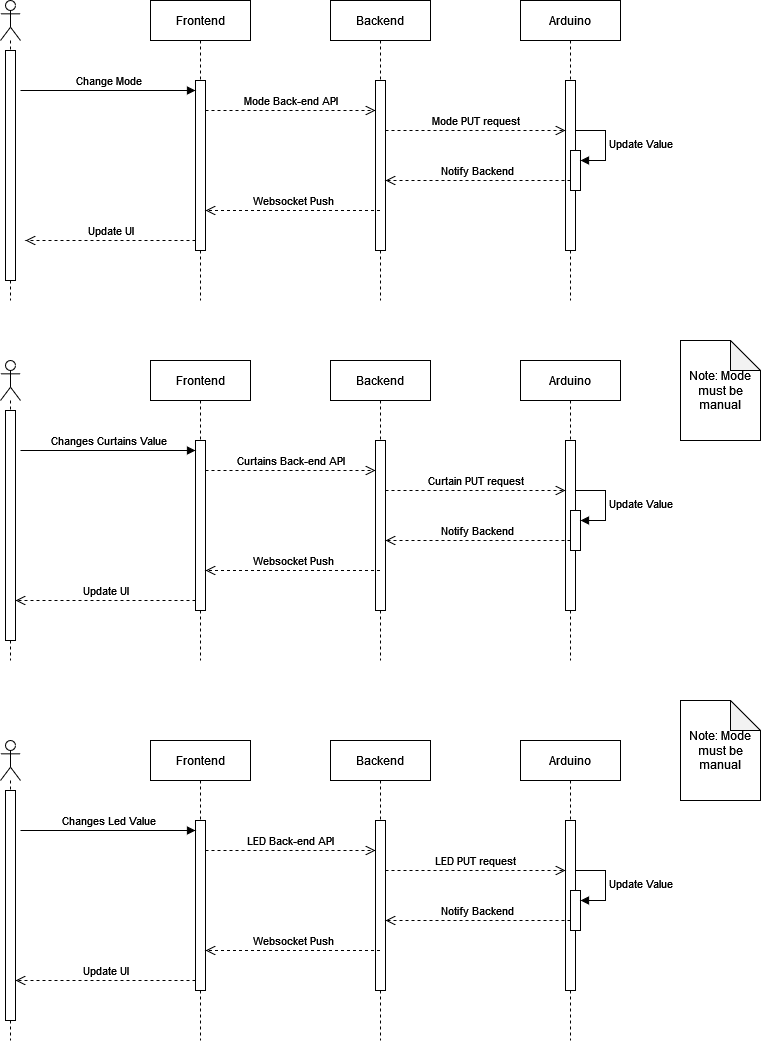

The diagram above was exported from draw.io. Its source (the exported page's mxGraphModel, read from the mxfile embedded in the PNG):
<mxGraphModel dx="1042" dy="599" grid="1" gridSize="10" guides="1" tooltips="1" connect="1" arrows="1" fold="1" page="1" pageScale="1" pageWidth="850" pageHeight="1100" background="#ffffff" math="0" shadow="0">
  <root>
    <mxCell id="0" />
    <mxCell id="1" parent="0" />
    <mxCell id="aM9ryv3xv72pqoxQDRHE-5" value="Frontend" style="shape=umlLifeline;perimeter=lifelinePerimeter;whiteSpace=wrap;html=1;container=0;dropTarget=0;collapsible=0;recursiveResize=0;outlineConnect=0;portConstraint=eastwest;newEdgeStyle={&quot;edgeStyle&quot;:&quot;elbowEdgeStyle&quot;,&quot;elbow&quot;:&quot;vertical&quot;,&quot;curved&quot;:0,&quot;rounded&quot;:0};" parent="1" vertex="1">
      <mxGeometry x="230" y="420" width="100" height="300" as="geometry" />
    </mxCell>
    <mxCell id="aM9ryv3xv72pqoxQDRHE-6" value="" style="html=1;points=[];perimeter=orthogonalPerimeter;outlineConnect=0;targetShapes=umlLifeline;portConstraint=eastwest;newEdgeStyle={&quot;edgeStyle&quot;:&quot;elbowEdgeStyle&quot;,&quot;elbow&quot;:&quot;vertical&quot;,&quot;curved&quot;:0,&quot;rounded&quot;:0};" parent="aM9ryv3xv72pqoxQDRHE-5" vertex="1">
      <mxGeometry x="45" y="80" width="10" height="170" as="geometry" />
    </mxCell>
    <mxCell id="aM9ryv3xv72pqoxQDRHE-7" value="Changes Curtains Value" style="html=1;verticalAlign=bottom;endArrow=block;edgeStyle=elbowEdgeStyle;elbow=vertical;curved=0;rounded=0;" parent="1" target="aM9ryv3xv72pqoxQDRHE-6" edge="1">
      <mxGeometry relative="1" as="geometry">
        <mxPoint x="100" y="510" as="sourcePoint" />
        <Array as="points">
          <mxPoint x="185" y="510" />
        </Array>
        <mxPoint x="270" y="510" as="targetPoint" />
      </mxGeometry>
    </mxCell>
    <mxCell id="aM9ryv3xv72pqoxQDRHE-8" value="Update UI" style="html=1;verticalAlign=bottom;endArrow=open;dashed=1;endSize=8;edgeStyle=elbowEdgeStyle;elbow=vertical;curved=0;rounded=0;" parent="1" source="aM9ryv3xv72pqoxQDRHE-6" target="YC4ODzS4AjRx1gjUVdqs-11" edge="1">
      <mxGeometry relative="1" as="geometry">
        <mxPoint x="105" y="660" as="targetPoint" />
        <Array as="points">
          <mxPoint x="200" y="660" />
        </Array>
      </mxGeometry>
    </mxCell>
    <mxCell id="aM9ryv3xv72pqoxQDRHE-10" value="Curtains Back-end API" style="html=1;verticalAlign=bottom;endArrow=open;dashed=1;endSize=8;edgeStyle=elbowEdgeStyle;elbow=vertical;curved=0;rounded=0;" parent="1" source="aM9ryv3xv72pqoxQDRHE-6" edge="1">
      <mxGeometry relative="1" as="geometry">
        <mxPoint x="455" y="530" as="targetPoint" />
        <Array as="points">
          <mxPoint x="370" y="530" />
        </Array>
        <mxPoint x="290" y="530" as="sourcePoint" />
      </mxGeometry>
    </mxCell>
    <mxCell id="YC4ODzS4AjRx1gjUVdqs-3" value="Backend" style="shape=umlLifeline;perimeter=lifelinePerimeter;whiteSpace=wrap;html=1;container=0;dropTarget=0;collapsible=0;recursiveResize=0;outlineConnect=0;portConstraint=eastwest;newEdgeStyle={&quot;edgeStyle&quot;:&quot;elbowEdgeStyle&quot;,&quot;elbow&quot;:&quot;vertical&quot;,&quot;curved&quot;:0,&quot;rounded&quot;:0};" vertex="1" parent="1">
      <mxGeometry x="410" y="420" width="100" height="300" as="geometry" />
    </mxCell>
    <mxCell id="YC4ODzS4AjRx1gjUVdqs-4" value="" style="html=1;points=[];perimeter=orthogonalPerimeter;outlineConnect=0;targetShapes=umlLifeline;portConstraint=eastwest;newEdgeStyle={&quot;edgeStyle&quot;:&quot;elbowEdgeStyle&quot;,&quot;elbow&quot;:&quot;vertical&quot;,&quot;curved&quot;:0,&quot;rounded&quot;:0};" vertex="1" parent="YC4ODzS4AjRx1gjUVdqs-3">
      <mxGeometry x="45" y="80" width="10" height="170" as="geometry" />
    </mxCell>
    <mxCell id="YC4ODzS4AjRx1gjUVdqs-5" value="Arduino" style="shape=umlLifeline;perimeter=lifelinePerimeter;whiteSpace=wrap;html=1;container=0;dropTarget=0;collapsible=0;recursiveResize=0;outlineConnect=0;portConstraint=eastwest;newEdgeStyle={&quot;edgeStyle&quot;:&quot;elbowEdgeStyle&quot;,&quot;elbow&quot;:&quot;vertical&quot;,&quot;curved&quot;:0,&quot;rounded&quot;:0};" vertex="1" parent="1">
      <mxGeometry x="600" y="420" width="100" height="300" as="geometry" />
    </mxCell>
    <mxCell id="YC4ODzS4AjRx1gjUVdqs-6" value="" style="html=1;points=[];perimeter=orthogonalPerimeter;outlineConnect=0;targetShapes=umlLifeline;portConstraint=eastwest;newEdgeStyle={&quot;edgeStyle&quot;:&quot;elbowEdgeStyle&quot;,&quot;elbow&quot;:&quot;vertical&quot;,&quot;curved&quot;:0,&quot;rounded&quot;:0};" vertex="1" parent="YC4ODzS4AjRx1gjUVdqs-5">
      <mxGeometry x="45" y="80" width="10" height="170" as="geometry" />
    </mxCell>
    <mxCell id="YC4ODzS4AjRx1gjUVdqs-13" value="" style="html=1;points=[[0,0,0,0,5],[0,1,0,0,-5],[1,0,0,0,5],[1,1,0,0,-5]];perimeter=orthogonalPerimeter;outlineConnect=0;targetShapes=umlLifeline;portConstraint=eastwest;newEdgeStyle={&quot;curved&quot;:0,&quot;rounded&quot;:0};" vertex="1" parent="YC4ODzS4AjRx1gjUVdqs-5">
      <mxGeometry x="50" y="150" width="10" height="40" as="geometry" />
    </mxCell>
    <mxCell id="YC4ODzS4AjRx1gjUVdqs-14" value="Update Value" style="html=1;align=left;spacingLeft=2;endArrow=block;rounded=0;edgeStyle=orthogonalEdgeStyle;curved=0;rounded=0;" edge="1" target="YC4ODzS4AjRx1gjUVdqs-13" parent="YC4ODzS4AjRx1gjUVdqs-5">
      <mxGeometry relative="1" as="geometry">
        <mxPoint x="55" y="130" as="sourcePoint" />
        <Array as="points">
          <mxPoint x="85" y="160" />
        </Array>
      </mxGeometry>
    </mxCell>
    <mxCell id="YC4ODzS4AjRx1gjUVdqs-10" value="" style="shape=umlLifeline;perimeter=lifelinePerimeter;whiteSpace=wrap;html=1;container=1;dropTarget=0;collapsible=0;recursiveResize=0;outlineConnect=0;portConstraint=eastwest;newEdgeStyle={&quot;curved&quot;:0,&quot;rounded&quot;:0};participant=umlActor;" vertex="1" parent="1">
      <mxGeometry x="80" y="420" width="20" height="300" as="geometry" />
    </mxCell>
    <mxCell id="YC4ODzS4AjRx1gjUVdqs-11" value="" style="html=1;points=[[0,0,0,0,5],[0,1,0,0,-5],[1,0,0,0,5],[1,1,0,0,-5]];perimeter=orthogonalPerimeter;outlineConnect=0;targetShapes=umlLifeline;portConstraint=eastwest;newEdgeStyle={&quot;curved&quot;:0,&quot;rounded&quot;:0};" vertex="1" parent="YC4ODzS4AjRx1gjUVdqs-10">
      <mxGeometry x="5" y="50" width="10" height="230" as="geometry" />
    </mxCell>
    <mxCell id="YC4ODzS4AjRx1gjUVdqs-12" value="Curtain PUT request" style="html=1;verticalAlign=bottom;endArrow=open;dashed=1;endSize=8;edgeStyle=elbowEdgeStyle;elbow=vertical;curved=0;rounded=0;" edge="1" parent="1" source="YC4ODzS4AjRx1gjUVdqs-4" target="YC4ODzS4AjRx1gjUVdqs-6">
      <mxGeometry relative="1" as="geometry">
        <mxPoint x="640" y="550" as="targetPoint" />
        <Array as="points">
          <mxPoint x="555" y="550" />
        </Array>
        <mxPoint x="470" y="550" as="sourcePoint" />
      </mxGeometry>
    </mxCell>
    <mxCell id="YC4ODzS4AjRx1gjUVdqs-15" value="Notify Backend" style="html=1;verticalAlign=bottom;endArrow=open;dashed=1;endSize=8;edgeStyle=elbowEdgeStyle;elbow=vertical;curved=0;rounded=0;" edge="1" parent="1" source="YC4ODzS4AjRx1gjUVdqs-13" target="YC4ODzS4AjRx1gjUVdqs-4">
      <mxGeometry relative="1" as="geometry">
        <mxPoint x="470" y="600" as="targetPoint" />
        <Array as="points">
          <mxPoint x="565" y="600" />
        </Array>
        <mxPoint x="640" y="600" as="sourcePoint" />
      </mxGeometry>
    </mxCell>
    <mxCell id="YC4ODzS4AjRx1gjUVdqs-16" value="Websocket Push" style="html=1;verticalAlign=bottom;endArrow=open;dashed=1;endSize=8;edgeStyle=elbowEdgeStyle;elbow=vertical;curved=0;rounded=0;" edge="1" parent="1" source="YC4ODzS4AjRx1gjUVdqs-3" target="aM9ryv3xv72pqoxQDRHE-6">
      <mxGeometry relative="1" as="geometry">
        <mxPoint x="290" y="630" as="targetPoint" />
        <Array as="points">
          <mxPoint x="390" y="630" />
        </Array>
        <mxPoint x="450" y="630" as="sourcePoint" />
      </mxGeometry>
    </mxCell>
    <mxCell id="YC4ODzS4AjRx1gjUVdqs-17" value="Frontend" style="shape=umlLifeline;perimeter=lifelinePerimeter;whiteSpace=wrap;html=1;container=0;dropTarget=0;collapsible=0;recursiveResize=0;outlineConnect=0;portConstraint=eastwest;newEdgeStyle={&quot;edgeStyle&quot;:&quot;elbowEdgeStyle&quot;,&quot;elbow&quot;:&quot;vertical&quot;,&quot;curved&quot;:0,&quot;rounded&quot;:0};" vertex="1" parent="1">
      <mxGeometry x="230" y="60" width="100" height="300" as="geometry" />
    </mxCell>
    <mxCell id="YC4ODzS4AjRx1gjUVdqs-18" value="" style="html=1;points=[];perimeter=orthogonalPerimeter;outlineConnect=0;targetShapes=umlLifeline;portConstraint=eastwest;newEdgeStyle={&quot;edgeStyle&quot;:&quot;elbowEdgeStyle&quot;,&quot;elbow&quot;:&quot;vertical&quot;,&quot;curved&quot;:0,&quot;rounded&quot;:0};" vertex="1" parent="YC4ODzS4AjRx1gjUVdqs-17">
      <mxGeometry x="45" y="80" width="10" height="170" as="geometry" />
    </mxCell>
    <mxCell id="YC4ODzS4AjRx1gjUVdqs-19" value="Change Mode" style="html=1;verticalAlign=bottom;endArrow=block;edgeStyle=elbowEdgeStyle;elbow=vertical;curved=0;rounded=0;" edge="1" parent="1" target="YC4ODzS4AjRx1gjUVdqs-18">
      <mxGeometry relative="1" as="geometry">
        <mxPoint x="100" y="150" as="sourcePoint" />
        <Array as="points">
          <mxPoint x="185" y="150" />
        </Array>
        <mxPoint x="270" y="150" as="targetPoint" />
      </mxGeometry>
    </mxCell>
    <mxCell id="YC4ODzS4AjRx1gjUVdqs-20" value="Update UI" style="html=1;verticalAlign=bottom;endArrow=open;dashed=1;endSize=8;edgeStyle=elbowEdgeStyle;elbow=vertical;curved=0;rounded=0;" edge="1" parent="1" source="YC4ODzS4AjRx1gjUVdqs-18">
      <mxGeometry relative="1" as="geometry">
        <mxPoint x="105" y="300" as="targetPoint" />
        <Array as="points">
          <mxPoint x="200" y="300" />
        </Array>
      </mxGeometry>
    </mxCell>
    <mxCell id="YC4ODzS4AjRx1gjUVdqs-21" value="Mode Back-end API" style="html=1;verticalAlign=bottom;endArrow=open;dashed=1;endSize=8;edgeStyle=elbowEdgeStyle;elbow=vertical;curved=0;rounded=0;" edge="1" parent="1" source="YC4ODzS4AjRx1gjUVdqs-18">
      <mxGeometry relative="1" as="geometry">
        <mxPoint x="455" y="170" as="targetPoint" />
        <Array as="points">
          <mxPoint x="370" y="170" />
        </Array>
        <mxPoint x="290" y="170" as="sourcePoint" />
      </mxGeometry>
    </mxCell>
    <mxCell id="YC4ODzS4AjRx1gjUVdqs-22" value="Backend" style="shape=umlLifeline;perimeter=lifelinePerimeter;whiteSpace=wrap;html=1;container=0;dropTarget=0;collapsible=0;recursiveResize=0;outlineConnect=0;portConstraint=eastwest;newEdgeStyle={&quot;edgeStyle&quot;:&quot;elbowEdgeStyle&quot;,&quot;elbow&quot;:&quot;vertical&quot;,&quot;curved&quot;:0,&quot;rounded&quot;:0};" vertex="1" parent="1">
      <mxGeometry x="410" y="60" width="100" height="300" as="geometry" />
    </mxCell>
    <mxCell id="YC4ODzS4AjRx1gjUVdqs-23" value="" style="html=1;points=[];perimeter=orthogonalPerimeter;outlineConnect=0;targetShapes=umlLifeline;portConstraint=eastwest;newEdgeStyle={&quot;edgeStyle&quot;:&quot;elbowEdgeStyle&quot;,&quot;elbow&quot;:&quot;vertical&quot;,&quot;curved&quot;:0,&quot;rounded&quot;:0};" vertex="1" parent="YC4ODzS4AjRx1gjUVdqs-22">
      <mxGeometry x="45" y="80" width="10" height="170" as="geometry" />
    </mxCell>
    <mxCell id="YC4ODzS4AjRx1gjUVdqs-24" value="Arduino" style="shape=umlLifeline;perimeter=lifelinePerimeter;whiteSpace=wrap;html=1;container=0;dropTarget=0;collapsible=0;recursiveResize=0;outlineConnect=0;portConstraint=eastwest;newEdgeStyle={&quot;edgeStyle&quot;:&quot;elbowEdgeStyle&quot;,&quot;elbow&quot;:&quot;vertical&quot;,&quot;curved&quot;:0,&quot;rounded&quot;:0};" vertex="1" parent="1">
      <mxGeometry x="600" y="60" width="100" height="300" as="geometry" />
    </mxCell>
    <mxCell id="YC4ODzS4AjRx1gjUVdqs-25" value="" style="html=1;points=[];perimeter=orthogonalPerimeter;outlineConnect=0;targetShapes=umlLifeline;portConstraint=eastwest;newEdgeStyle={&quot;edgeStyle&quot;:&quot;elbowEdgeStyle&quot;,&quot;elbow&quot;:&quot;vertical&quot;,&quot;curved&quot;:0,&quot;rounded&quot;:0};" vertex="1" parent="YC4ODzS4AjRx1gjUVdqs-24">
      <mxGeometry x="45" y="80" width="10" height="170" as="geometry" />
    </mxCell>
    <mxCell id="YC4ODzS4AjRx1gjUVdqs-26" value="" style="html=1;points=[[0,0,0,0,5],[0,1,0,0,-5],[1,0,0,0,5],[1,1,0,0,-5]];perimeter=orthogonalPerimeter;outlineConnect=0;targetShapes=umlLifeline;portConstraint=eastwest;newEdgeStyle={&quot;curved&quot;:0,&quot;rounded&quot;:0};" vertex="1" parent="YC4ODzS4AjRx1gjUVdqs-24">
      <mxGeometry x="50" y="150" width="10" height="40" as="geometry" />
    </mxCell>
    <mxCell id="YC4ODzS4AjRx1gjUVdqs-27" value="Update Value" style="html=1;align=left;spacingLeft=2;endArrow=block;rounded=0;edgeStyle=orthogonalEdgeStyle;curved=0;rounded=0;" edge="1" parent="YC4ODzS4AjRx1gjUVdqs-24" target="YC4ODzS4AjRx1gjUVdqs-26">
      <mxGeometry relative="1" as="geometry">
        <mxPoint x="55" y="130" as="sourcePoint" />
        <Array as="points">
          <mxPoint x="85" y="160" />
        </Array>
      </mxGeometry>
    </mxCell>
    <mxCell id="YC4ODzS4AjRx1gjUVdqs-28" value="" style="shape=umlLifeline;perimeter=lifelinePerimeter;whiteSpace=wrap;html=1;container=1;dropTarget=0;collapsible=0;recursiveResize=0;outlineConnect=0;portConstraint=eastwest;newEdgeStyle={&quot;curved&quot;:0,&quot;rounded&quot;:0};participant=umlActor;" vertex="1" parent="1">
      <mxGeometry x="80" y="60" width="20" height="300" as="geometry" />
    </mxCell>
    <mxCell id="YC4ODzS4AjRx1gjUVdqs-29" value="" style="html=1;points=[[0,0,0,0,5],[0,1,0,0,-5],[1,0,0,0,5],[1,1,0,0,-5]];perimeter=orthogonalPerimeter;outlineConnect=0;targetShapes=umlLifeline;portConstraint=eastwest;newEdgeStyle={&quot;curved&quot;:0,&quot;rounded&quot;:0};" vertex="1" parent="YC4ODzS4AjRx1gjUVdqs-28">
      <mxGeometry x="5" y="50" width="10" height="230" as="geometry" />
    </mxCell>
    <mxCell id="YC4ODzS4AjRx1gjUVdqs-30" value="Mode PUT request" style="html=1;verticalAlign=bottom;endArrow=open;dashed=1;endSize=8;edgeStyle=elbowEdgeStyle;elbow=vertical;curved=0;rounded=0;" edge="1" parent="1" source="YC4ODzS4AjRx1gjUVdqs-23" target="YC4ODzS4AjRx1gjUVdqs-25">
      <mxGeometry relative="1" as="geometry">
        <mxPoint x="640" y="190" as="targetPoint" />
        <Array as="points">
          <mxPoint x="555" y="190" />
        </Array>
        <mxPoint x="470" y="190" as="sourcePoint" />
      </mxGeometry>
    </mxCell>
    <mxCell id="YC4ODzS4AjRx1gjUVdqs-31" value="Notify Backend" style="html=1;verticalAlign=bottom;endArrow=open;dashed=1;endSize=8;edgeStyle=elbowEdgeStyle;elbow=vertical;curved=0;rounded=0;" edge="1" parent="1" source="YC4ODzS4AjRx1gjUVdqs-26" target="YC4ODzS4AjRx1gjUVdqs-23">
      <mxGeometry relative="1" as="geometry">
        <mxPoint x="470" y="240" as="targetPoint" />
        <Array as="points">
          <mxPoint x="565" y="240" />
        </Array>
        <mxPoint x="640" y="240" as="sourcePoint" />
      </mxGeometry>
    </mxCell>
    <mxCell id="YC4ODzS4AjRx1gjUVdqs-32" value="Websocket Push" style="html=1;verticalAlign=bottom;endArrow=open;dashed=1;endSize=8;edgeStyle=elbowEdgeStyle;elbow=vertical;curved=0;rounded=0;" edge="1" parent="1" source="YC4ODzS4AjRx1gjUVdqs-22" target="YC4ODzS4AjRx1gjUVdqs-18">
      <mxGeometry relative="1" as="geometry">
        <mxPoint x="290" y="270" as="targetPoint" />
        <Array as="points">
          <mxPoint x="390" y="270" />
        </Array>
        <mxPoint x="450" y="270" as="sourcePoint" />
      </mxGeometry>
    </mxCell>
    <mxCell id="YC4ODzS4AjRx1gjUVdqs-49" value="Frontend" style="shape=umlLifeline;perimeter=lifelinePerimeter;whiteSpace=wrap;html=1;container=0;dropTarget=0;collapsible=0;recursiveResize=0;outlineConnect=0;portConstraint=eastwest;newEdgeStyle={&quot;edgeStyle&quot;:&quot;elbowEdgeStyle&quot;,&quot;elbow&quot;:&quot;vertical&quot;,&quot;curved&quot;:0,&quot;rounded&quot;:0};" vertex="1" parent="1">
      <mxGeometry x="230" y="800" width="100" height="300" as="geometry" />
    </mxCell>
    <mxCell id="YC4ODzS4AjRx1gjUVdqs-50" value="" style="html=1;points=[];perimeter=orthogonalPerimeter;outlineConnect=0;targetShapes=umlLifeline;portConstraint=eastwest;newEdgeStyle={&quot;edgeStyle&quot;:&quot;elbowEdgeStyle&quot;,&quot;elbow&quot;:&quot;vertical&quot;,&quot;curved&quot;:0,&quot;rounded&quot;:0};" vertex="1" parent="YC4ODzS4AjRx1gjUVdqs-49">
      <mxGeometry x="45" y="80" width="10" height="170" as="geometry" />
    </mxCell>
    <mxCell id="YC4ODzS4AjRx1gjUVdqs-51" value="Changes Led Value" style="html=1;verticalAlign=bottom;endArrow=block;edgeStyle=elbowEdgeStyle;elbow=vertical;curved=0;rounded=0;" edge="1" parent="1" target="YC4ODzS4AjRx1gjUVdqs-50">
      <mxGeometry relative="1" as="geometry">
        <mxPoint x="100" y="890" as="sourcePoint" />
        <Array as="points">
          <mxPoint x="185" y="890" />
        </Array>
        <mxPoint x="270" y="890" as="targetPoint" />
      </mxGeometry>
    </mxCell>
    <mxCell id="YC4ODzS4AjRx1gjUVdqs-52" value="Update UI" style="html=1;verticalAlign=bottom;endArrow=open;dashed=1;endSize=8;edgeStyle=elbowEdgeStyle;elbow=vertical;curved=0;rounded=0;" edge="1" parent="1" source="YC4ODzS4AjRx1gjUVdqs-50" target="YC4ODzS4AjRx1gjUVdqs-61">
      <mxGeometry relative="1" as="geometry">
        <mxPoint x="105" y="1040" as="targetPoint" />
        <Array as="points">
          <mxPoint x="200" y="1040" />
        </Array>
      </mxGeometry>
    </mxCell>
    <mxCell id="YC4ODzS4AjRx1gjUVdqs-53" value="LED Back-end API" style="html=1;verticalAlign=bottom;endArrow=open;dashed=1;endSize=8;edgeStyle=elbowEdgeStyle;elbow=vertical;curved=0;rounded=0;" edge="1" parent="1" source="YC4ODzS4AjRx1gjUVdqs-50">
      <mxGeometry relative="1" as="geometry">
        <mxPoint x="455" y="910" as="targetPoint" />
        <Array as="points">
          <mxPoint x="370" y="910" />
        </Array>
        <mxPoint x="290" y="910" as="sourcePoint" />
      </mxGeometry>
    </mxCell>
    <mxCell id="YC4ODzS4AjRx1gjUVdqs-54" value="Backend" style="shape=umlLifeline;perimeter=lifelinePerimeter;whiteSpace=wrap;html=1;container=0;dropTarget=0;collapsible=0;recursiveResize=0;outlineConnect=0;portConstraint=eastwest;newEdgeStyle={&quot;edgeStyle&quot;:&quot;elbowEdgeStyle&quot;,&quot;elbow&quot;:&quot;vertical&quot;,&quot;curved&quot;:0,&quot;rounded&quot;:0};" vertex="1" parent="1">
      <mxGeometry x="410" y="800" width="100" height="300" as="geometry" />
    </mxCell>
    <mxCell id="YC4ODzS4AjRx1gjUVdqs-55" value="" style="html=1;points=[];perimeter=orthogonalPerimeter;outlineConnect=0;targetShapes=umlLifeline;portConstraint=eastwest;newEdgeStyle={&quot;edgeStyle&quot;:&quot;elbowEdgeStyle&quot;,&quot;elbow&quot;:&quot;vertical&quot;,&quot;curved&quot;:0,&quot;rounded&quot;:0};" vertex="1" parent="YC4ODzS4AjRx1gjUVdqs-54">
      <mxGeometry x="45" y="80" width="10" height="170" as="geometry" />
    </mxCell>
    <mxCell id="YC4ODzS4AjRx1gjUVdqs-56" value="Arduino" style="shape=umlLifeline;perimeter=lifelinePerimeter;whiteSpace=wrap;html=1;container=0;dropTarget=0;collapsible=0;recursiveResize=0;outlineConnect=0;portConstraint=eastwest;newEdgeStyle={&quot;edgeStyle&quot;:&quot;elbowEdgeStyle&quot;,&quot;elbow&quot;:&quot;vertical&quot;,&quot;curved&quot;:0,&quot;rounded&quot;:0};" vertex="1" parent="1">
      <mxGeometry x="600" y="800" width="100" height="300" as="geometry" />
    </mxCell>
    <mxCell id="YC4ODzS4AjRx1gjUVdqs-57" value="" style="html=1;points=[];perimeter=orthogonalPerimeter;outlineConnect=0;targetShapes=umlLifeline;portConstraint=eastwest;newEdgeStyle={&quot;edgeStyle&quot;:&quot;elbowEdgeStyle&quot;,&quot;elbow&quot;:&quot;vertical&quot;,&quot;curved&quot;:0,&quot;rounded&quot;:0};" vertex="1" parent="YC4ODzS4AjRx1gjUVdqs-56">
      <mxGeometry x="45" y="80" width="10" height="170" as="geometry" />
    </mxCell>
    <mxCell id="YC4ODzS4AjRx1gjUVdqs-58" value="" style="html=1;points=[[0,0,0,0,5],[0,1,0,0,-5],[1,0,0,0,5],[1,1,0,0,-5]];perimeter=orthogonalPerimeter;outlineConnect=0;targetShapes=umlLifeline;portConstraint=eastwest;newEdgeStyle={&quot;curved&quot;:0,&quot;rounded&quot;:0};" vertex="1" parent="YC4ODzS4AjRx1gjUVdqs-56">
      <mxGeometry x="50" y="150" width="10" height="40" as="geometry" />
    </mxCell>
    <mxCell id="YC4ODzS4AjRx1gjUVdqs-59" value="Update Value" style="html=1;align=left;spacingLeft=2;endArrow=block;rounded=0;edgeStyle=orthogonalEdgeStyle;curved=0;rounded=0;" edge="1" parent="YC4ODzS4AjRx1gjUVdqs-56" target="YC4ODzS4AjRx1gjUVdqs-58">
      <mxGeometry relative="1" as="geometry">
        <mxPoint x="55" y="130" as="sourcePoint" />
        <Array as="points">
          <mxPoint x="85" y="160" />
        </Array>
      </mxGeometry>
    </mxCell>
    <mxCell id="YC4ODzS4AjRx1gjUVdqs-60" value="" style="shape=umlLifeline;perimeter=lifelinePerimeter;whiteSpace=wrap;html=1;container=1;dropTarget=0;collapsible=0;recursiveResize=0;outlineConnect=0;portConstraint=eastwest;newEdgeStyle={&quot;curved&quot;:0,&quot;rounded&quot;:0};participant=umlActor;" vertex="1" parent="1">
      <mxGeometry x="80" y="800" width="20" height="300" as="geometry" />
    </mxCell>
    <mxCell id="YC4ODzS4AjRx1gjUVdqs-61" value="" style="html=1;points=[[0,0,0,0,5],[0,1,0,0,-5],[1,0,0,0,5],[1,1,0,0,-5]];perimeter=orthogonalPerimeter;outlineConnect=0;targetShapes=umlLifeline;portConstraint=eastwest;newEdgeStyle={&quot;curved&quot;:0,&quot;rounded&quot;:0};" vertex="1" parent="YC4ODzS4AjRx1gjUVdqs-60">
      <mxGeometry x="5" y="50" width="10" height="230" as="geometry" />
    </mxCell>
    <mxCell id="YC4ODzS4AjRx1gjUVdqs-62" value="LED PUT request" style="html=1;verticalAlign=bottom;endArrow=open;dashed=1;endSize=8;edgeStyle=elbowEdgeStyle;elbow=vertical;curved=0;rounded=0;" edge="1" parent="1" source="YC4ODzS4AjRx1gjUVdqs-55" target="YC4ODzS4AjRx1gjUVdqs-57">
      <mxGeometry relative="1" as="geometry">
        <mxPoint x="640" y="930" as="targetPoint" />
        <Array as="points">
          <mxPoint x="555" y="930" />
        </Array>
        <mxPoint x="470" y="930" as="sourcePoint" />
      </mxGeometry>
    </mxCell>
    <mxCell id="YC4ODzS4AjRx1gjUVdqs-63" value="Notify Backend" style="html=1;verticalAlign=bottom;endArrow=open;dashed=1;endSize=8;edgeStyle=elbowEdgeStyle;elbow=vertical;curved=0;rounded=0;" edge="1" parent="1" source="YC4ODzS4AjRx1gjUVdqs-58" target="YC4ODzS4AjRx1gjUVdqs-55">
      <mxGeometry relative="1" as="geometry">
        <mxPoint x="470" y="980" as="targetPoint" />
        <Array as="points">
          <mxPoint x="565" y="980" />
        </Array>
        <mxPoint x="640" y="980" as="sourcePoint" />
      </mxGeometry>
    </mxCell>
    <mxCell id="YC4ODzS4AjRx1gjUVdqs-64" value="Websocket Push" style="html=1;verticalAlign=bottom;endArrow=open;dashed=1;endSize=8;edgeStyle=elbowEdgeStyle;elbow=vertical;curved=0;rounded=0;" edge="1" parent="1" source="YC4ODzS4AjRx1gjUVdqs-54" target="YC4ODzS4AjRx1gjUVdqs-50">
      <mxGeometry relative="1" as="geometry">
        <mxPoint x="290" y="1010" as="targetPoint" />
        <Array as="points">
          <mxPoint x="390" y="1010" />
        </Array>
        <mxPoint x="450" y="1010" as="sourcePoint" />
      </mxGeometry>
    </mxCell>
    <mxCell id="YC4ODzS4AjRx1gjUVdqs-67" value="Note: Mode must be manual" style="shape=note;whiteSpace=wrap;html=1;backgroundOutline=1;darkOpacity=0.05;" vertex="1" parent="1">
      <mxGeometry x="760" y="400" width="80" height="100" as="geometry" />
    </mxCell>
    <mxCell id="YC4ODzS4AjRx1gjUVdqs-68" value="Note: Mode must be manual" style="shape=note;whiteSpace=wrap;html=1;backgroundOutline=1;darkOpacity=0.05;" vertex="1" parent="1">
      <mxGeometry x="760" y="760" width="80" height="100" as="geometry" />
    </mxCell>
  </root>
</mxGraphModel>